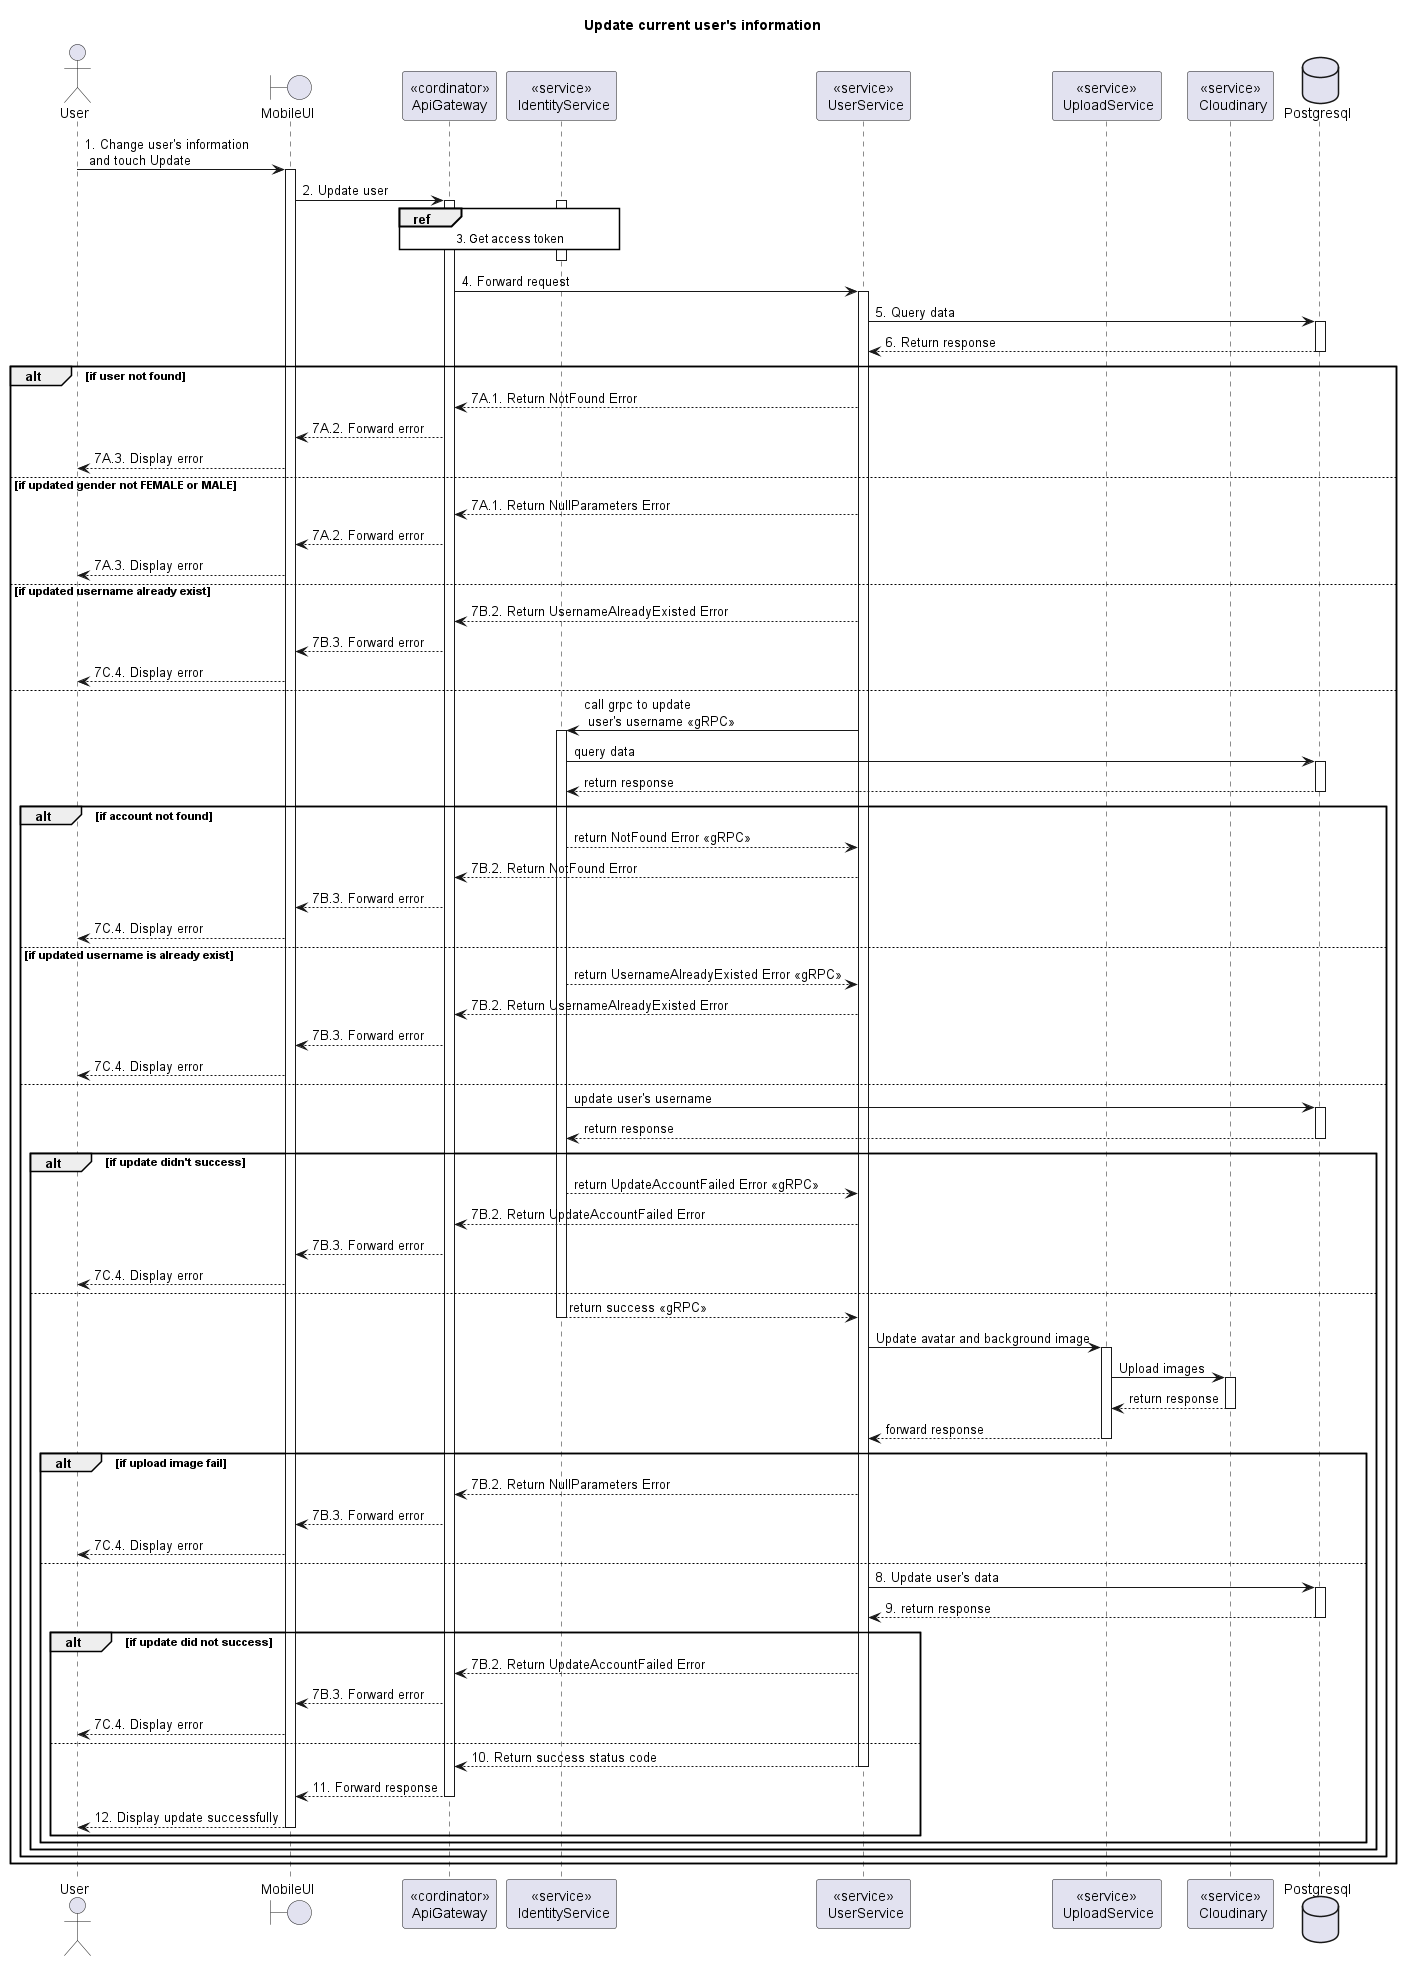

The diagram above was rendered by PlantUML. Its source (embedded in the PNG):
@startuml Sequence
title "Update current user's information"

' Style section
<style>
  sequenceDiagram {
    reference {
      BackGroundColor white
    }
}
</style>

actor User
boundary MobileUI
participant "<<cordinator>>\nApiGateway" as ApiGateway
participant "<<service>>\n IdentityService" as IdentityService
participant "<<service>>\n UserService" as UserService
participant "<<service>>\n UploadService" as UploadService
participant "<<service>>\n Cloudinary" as Cloudinary
database Postgresql

User -> MobileUI ++: 1. Change user's information\n and touch Update
MobileUI -> ApiGateway ++: 2. Update user

activate IdentityService
ref over ApiGateway, IdentityService: 3. Get access token
ApiGateway -[hidden]-> IdentityService
deactivate IdentityService

ApiGateway -> UserService ++: 4. Forward request
UserService -> Postgresql ++: 5. Query data
UserService <-- Postgresql--: 6. Return response

alt if user not found
  ApiGateway <-- UserService: 7A.1. Return NotFound Error
  MobileUI <-- ApiGateway: 7A.2. Forward error
  User <-- MobileUI: 7A.3. Display error
else if updated gender not FEMALE or MALE
  ApiGateway <-- UserService: 7A.1. Return NullParameters Error
  MobileUI <-- ApiGateway: 7A.2. Forward error
  User <-- MobileUI: 7A.3. Display error   
else if updated username already exist
  ApiGateway <-- UserService: 7B.2. Return UsernameAlreadyExisted Error
  MobileUI <-- ApiGateway: 7B.3. Forward error
  User <-- MobileUI: 7C.4. Display error
else
  UserService -> IdentityService++: call grpc to update\n user's username <<gRPC>>
  IdentityService -> Postgresql++: query data
  IdentityService <-- Postgresql--: return response
  alt if account not found
    UserService <-- IdentityService: return NotFound Error <<gRPC>>
    ApiGateway <-- UserService: 7B.2. Return NotFound Error
    MobileUI <-- ApiGateway: 7B.3. Forward error
    User <-- MobileUI: 7C.4. Display error
  else if updated username is already exist
    UserService <-- IdentityService: return UsernameAlreadyExisted Error <<gRPC>>
    ApiGateway <-- UserService: 7B.2. Return UsernameAlreadyExisted Error
    MobileUI <-- ApiGateway: 7B.3. Forward error
    User <-- MobileUI: 7C.4. Display error
  else
    IdentityService -> Postgresql++: update user's username
    IdentityService <-- Postgresql--: return response
    alt if update didn't success
        UserService <-- IdentityService: return UpdateAccountFailed Error <<gRPC>>
        ApiGateway <-- UserService: 7B.2. Return UpdateAccountFailed Error
        MobileUI <-- ApiGateway: 7B.3. Forward error
        User <-- MobileUI: 7C.4. Display error
    else
        UserService <-- IdentityService--: return success <<gRPC>>
        UserService -> UploadService++: Update avatar and background image
        UploadService -> Cloudinary++: Upload images
        UploadService <-- Cloudinary--: return response
        UserService <-- UploadService--: forward response

        alt if upload image fail
            ApiGateway <-- UserService: 7B.2. Return NullParameters Error
            MobileUI <-- ApiGateway: 7B.3. Forward error
            User <-- MobileUI: 7C.4. Display error
        else
            UserService -> Postgresql++: 8. Update user's data
            UserService <-- Postgresql--: 9. return response
            
            alt if update did not success
                ApiGateway <-- UserService: 7B.2. Return UpdateAccountFailed Error
                MobileUI <-- ApiGateway: 7B.3. Forward error
                User <-- MobileUI: 7C.4. Display error
            else
                ApiGateway <-- UserService--: 10. Return success status code
                MobileUI <-- ApiGateway--: 11. Forward response
                User <-- MobileUI--: 12. Display update successfully
            end
        end
    end
  end


end

@enduml